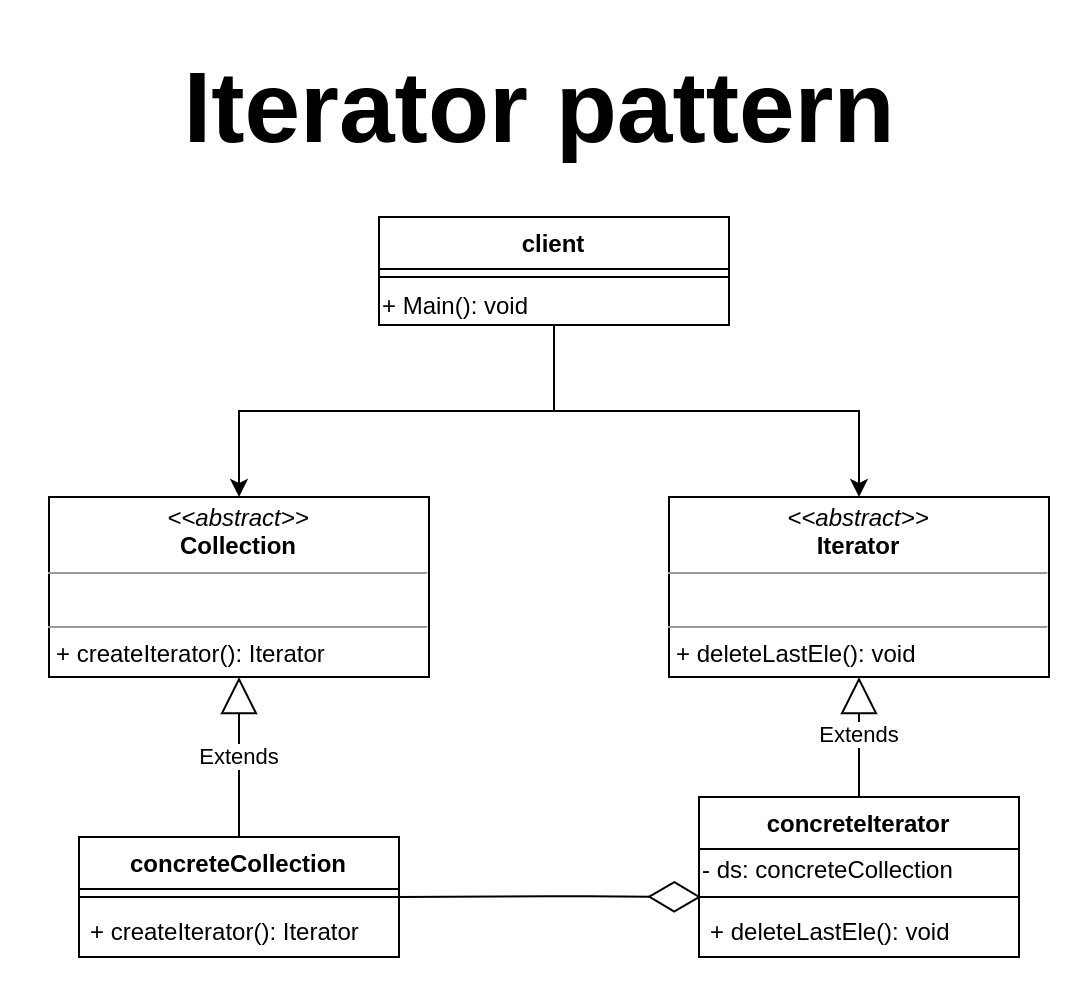

The diagram above was exported from draw.io. Its source (the exported page's mxGraphModel, read from the mxfile embedded in the PNG):
<mxGraphModel dx="958" dy="593" grid="1" gridSize="10" guides="1" tooltips="1" connect="1" arrows="1" fold="1" page="1" pageScale="1" pageWidth="850" pageHeight="1100" math="0" shadow="0">
  <root>
    <mxCell id="0" />
    <mxCell id="1" parent="0" />
    <mxCell id="HniUXFkMykyqhK7hJdFU-1" value="&lt;p style=&quot;margin: 0px ; margin-top: 4px ; text-align: center&quot;&gt;&lt;i&gt;&amp;lt;&amp;lt;abstract&amp;gt;&amp;gt;&lt;/i&gt;&lt;br&gt;&lt;b&gt;Collection&lt;/b&gt;&lt;/p&gt;&lt;hr size=&quot;1&quot;&gt;&lt;p style=&quot;margin: 0px ; margin-left: 4px&quot;&gt;&lt;br&gt;&lt;/p&gt;&lt;hr size=&quot;1&quot;&gt;&lt;p style=&quot;margin: 0px ; margin-left: 4px&quot;&gt;+ createIterator(): Iterator&lt;/p&gt;" style="verticalAlign=top;align=left;overflow=fill;fontSize=12;fontFamily=Helvetica;html=1;" vertex="1" parent="1">
      <mxGeometry x="280" y="320" width="190" height="90" as="geometry" />
    </mxCell>
    <mxCell id="HniUXFkMykyqhK7hJdFU-2" value="concreteCollection" style="swimlane;fontStyle=1;align=center;verticalAlign=top;childLayout=stackLayout;horizontal=1;startSize=26;horizontalStack=0;resizeParent=1;resizeParentMax=0;resizeLast=0;collapsible=1;marginBottom=0;" vertex="1" parent="1">
      <mxGeometry x="295" y="490" width="160" height="60" as="geometry" />
    </mxCell>
    <mxCell id="HniUXFkMykyqhK7hJdFU-4" value="" style="line;strokeWidth=1;fillColor=none;align=left;verticalAlign=middle;spacingTop=-1;spacingLeft=3;spacingRight=3;rotatable=0;labelPosition=right;points=[];portConstraint=eastwest;" vertex="1" parent="HniUXFkMykyqhK7hJdFU-2">
      <mxGeometry y="26" width="160" height="8" as="geometry" />
    </mxCell>
    <mxCell id="HniUXFkMykyqhK7hJdFU-5" value="+ createIterator(): Iterator" style="text;strokeColor=none;fillColor=none;align=left;verticalAlign=top;spacingLeft=4;spacingRight=4;overflow=hidden;rotatable=0;points=[[0,0.5],[1,0.5]];portConstraint=eastwest;" vertex="1" parent="HniUXFkMykyqhK7hJdFU-2">
      <mxGeometry y="34" width="160" height="26" as="geometry" />
    </mxCell>
    <mxCell id="HniUXFkMykyqhK7hJdFU-6" value="Extends" style="endArrow=block;endSize=16;endFill=0;html=1;exitX=0.5;exitY=0;exitDx=0;exitDy=0;entryX=0.5;entryY=1;entryDx=0;entryDy=0;" edge="1" parent="1" source="HniUXFkMykyqhK7hJdFU-2" target="HniUXFkMykyqhK7hJdFU-1">
      <mxGeometry width="160" relative="1" as="geometry">
        <mxPoint x="360" y="420" as="sourcePoint" />
        <mxPoint x="520" y="420" as="targetPoint" />
      </mxGeometry>
    </mxCell>
    <mxCell id="HniUXFkMykyqhK7hJdFU-7" value="&lt;p style=&quot;margin: 0px ; margin-top: 4px ; text-align: center&quot;&gt;&lt;i&gt;&amp;lt;&amp;lt;abstract&amp;gt;&amp;gt;&lt;/i&gt;&lt;br&gt;&lt;b&gt;Iterator&lt;/b&gt;&lt;/p&gt;&lt;hr size=&quot;1&quot;&gt;&lt;p style=&quot;margin: 0px ; margin-left: 4px&quot;&gt;&lt;br&gt;&lt;/p&gt;&lt;hr size=&quot;1&quot;&gt;&lt;p style=&quot;margin: 0px ; margin-left: 4px&quot;&gt;+ deleteLastEle(): void&lt;/p&gt;" style="verticalAlign=top;align=left;overflow=fill;fontSize=12;fontFamily=Helvetica;html=1;" vertex="1" parent="1">
      <mxGeometry x="590" y="320" width="190" height="90" as="geometry" />
    </mxCell>
    <mxCell id="HniUXFkMykyqhK7hJdFU-8" value="concreteIterator" style="swimlane;fontStyle=1;align=center;verticalAlign=top;childLayout=stackLayout;horizontal=1;startSize=26;horizontalStack=0;resizeParent=1;resizeParentMax=0;resizeLast=0;collapsible=1;marginBottom=0;" vertex="1" parent="1">
      <mxGeometry x="605" y="470" width="160" height="80" as="geometry" />
    </mxCell>
    <mxCell id="HniUXFkMykyqhK7hJdFU-20" value="- ds: concreteCollection" style="text;html=1;align=left;verticalAlign=middle;resizable=0;points=[];autosize=1;strokeColor=none;" vertex="1" parent="HniUXFkMykyqhK7hJdFU-8">
      <mxGeometry y="26" width="160" height="20" as="geometry" />
    </mxCell>
    <mxCell id="HniUXFkMykyqhK7hJdFU-9" value="" style="line;strokeWidth=1;fillColor=none;align=left;verticalAlign=middle;spacingTop=-1;spacingLeft=3;spacingRight=3;rotatable=0;labelPosition=right;points=[];portConstraint=eastwest;" vertex="1" parent="HniUXFkMykyqhK7hJdFU-8">
      <mxGeometry y="46" width="160" height="8" as="geometry" />
    </mxCell>
    <mxCell id="HniUXFkMykyqhK7hJdFU-10" value="+ deleteLastEle(): void" style="text;strokeColor=none;fillColor=none;align=left;verticalAlign=top;spacingLeft=4;spacingRight=4;overflow=hidden;rotatable=0;points=[[0,0.5],[1,0.5]];portConstraint=eastwest;" vertex="1" parent="HniUXFkMykyqhK7hJdFU-8">
      <mxGeometry y="54" width="160" height="26" as="geometry" />
    </mxCell>
    <mxCell id="HniUXFkMykyqhK7hJdFU-11" value="Extends" style="endArrow=block;endSize=16;endFill=0;html=1;exitX=0.5;exitY=0;exitDx=0;exitDy=0;entryX=0.5;entryY=1;entryDx=0;entryDy=0;" edge="1" parent="1" source="HniUXFkMykyqhK7hJdFU-8" target="HniUXFkMykyqhK7hJdFU-7">
      <mxGeometry width="160" relative="1" as="geometry">
        <mxPoint x="670" y="420" as="sourcePoint" />
        <mxPoint x="830" y="420" as="targetPoint" />
      </mxGeometry>
    </mxCell>
    <mxCell id="HniUXFkMykyqhK7hJdFU-12" value="" style="endArrow=diamondThin;endFill=0;endSize=24;html=1;exitX=1;exitY=0.5;exitDx=0;exitDy=0;entryX=0.007;entryY=0.5;entryDx=0;entryDy=0;entryPerimeter=0;" edge="1" parent="1" source="HniUXFkMykyqhK7hJdFU-2" target="HniUXFkMykyqhK7hJdFU-9">
      <mxGeometry width="160" relative="1" as="geometry">
        <mxPoint x="480" y="519.5799999999999" as="sourcePoint" />
        <mxPoint x="590" y="519.5799999999999" as="targetPoint" />
        <Array as="points">
          <mxPoint x="540" y="519.5799999999999" />
        </Array>
      </mxGeometry>
    </mxCell>
    <mxCell id="HniUXFkMykyqhK7hJdFU-17" style="edgeStyle=orthogonalEdgeStyle;rounded=0;orthogonalLoop=1;jettySize=auto;html=1;entryX=0.5;entryY=0;entryDx=0;entryDy=0;" edge="1" parent="1" source="HniUXFkMykyqhK7hJdFU-13" target="HniUXFkMykyqhK7hJdFU-1">
      <mxGeometry relative="1" as="geometry" />
    </mxCell>
    <mxCell id="HniUXFkMykyqhK7hJdFU-18" style="edgeStyle=orthogonalEdgeStyle;rounded=0;orthogonalLoop=1;jettySize=auto;html=1;entryX=0.5;entryY=0;entryDx=0;entryDy=0;" edge="1" parent="1" source="HniUXFkMykyqhK7hJdFU-13" target="HniUXFkMykyqhK7hJdFU-7">
      <mxGeometry relative="1" as="geometry" />
    </mxCell>
    <mxCell id="HniUXFkMykyqhK7hJdFU-13" value="client" style="swimlane;fontStyle=1;align=center;verticalAlign=top;childLayout=stackLayout;horizontal=1;startSize=26;horizontalStack=0;resizeParent=1;resizeParentMax=0;resizeLast=0;collapsible=1;marginBottom=0;" vertex="1" parent="1">
      <mxGeometry x="445" y="180" width="175" height="54" as="geometry" />
    </mxCell>
    <mxCell id="HniUXFkMykyqhK7hJdFU-15" value="" style="line;strokeWidth=1;fillColor=none;align=left;verticalAlign=middle;spacingTop=-1;spacingLeft=3;spacingRight=3;rotatable=0;labelPosition=right;points=[];portConstraint=eastwest;" vertex="1" parent="HniUXFkMykyqhK7hJdFU-13">
      <mxGeometry y="26" width="175" height="8" as="geometry" />
    </mxCell>
    <mxCell id="HniUXFkMykyqhK7hJdFU-21" value="+ Main(): void" style="text;html=1;align=left;verticalAlign=middle;resizable=0;points=[];autosize=1;strokeColor=none;" vertex="1" parent="HniUXFkMykyqhK7hJdFU-13">
      <mxGeometry y="34" width="175" height="20" as="geometry" />
    </mxCell>
    <mxCell id="HniUXFkMykyqhK7hJdFU-19" value="&lt;b&gt;&lt;font style=&quot;font-size: 50px&quot;&gt;Iterator pattern&lt;/font&gt;&lt;/b&gt;" style="text;html=1;align=center;verticalAlign=middle;resizable=0;points=[];autosize=1;strokeColor=none;" vertex="1" parent="1">
      <mxGeometry x="340" y="110" width="370" height="30" as="geometry" />
    </mxCell>
  </root>
</mxGraphModel>